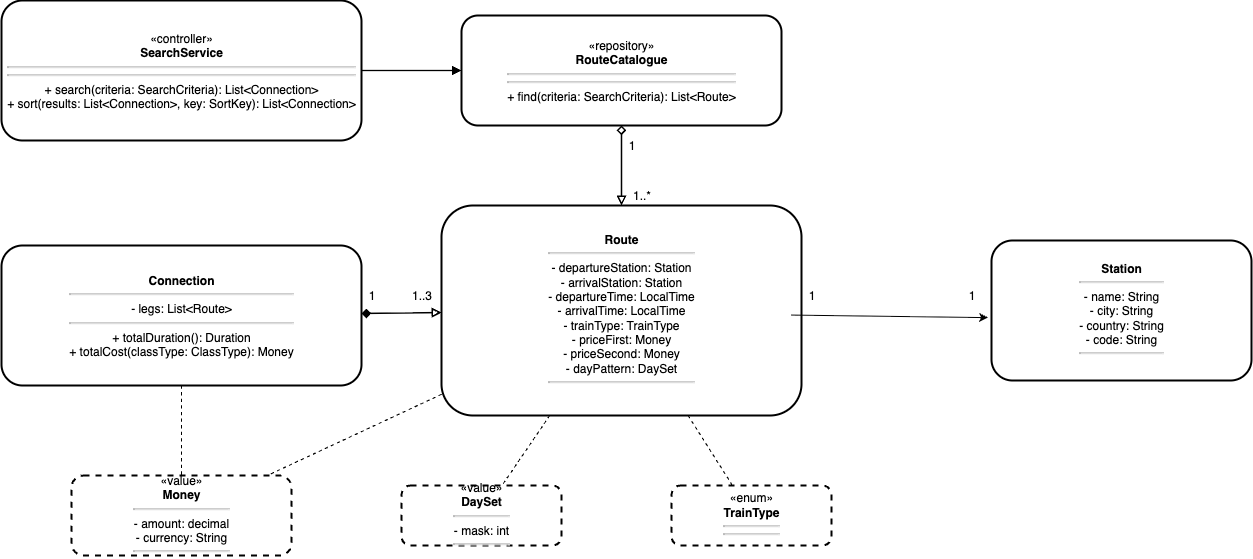

The diagram above was exported from draw.io. Its source (the exported page's mxGraphModel, read from the mxfile embedded in the PNG):
<mxGraphModel dx="2301" dy="967" grid="1" gridSize="10" guides="1" tooltips="1" connect="1" arrows="1" fold="1" page="1" pageScale="1" pageWidth="850" pageHeight="1100" math="0" shadow="0">
  <root>
    <mxCell id="0" />
    <mxCell id="1" parent="0" />
    <mxCell id="uyMKRn6onxKVKJ5oFFq5-20" value="&amp;laquo;controller&amp;raquo;&lt;br/&gt;&lt;b&gt;SearchService&lt;/b&gt;&lt;hr/&gt;&lt;hr/&gt;+ search(criteria: SearchCriteria): List&amp;lt;Connection&amp;gt;&lt;br/&gt;+ sort(results: List&amp;lt;Connection&amp;gt;, key: SortKey): List&amp;lt;Connection&amp;gt;" style="shape=rect;whiteSpace=wrap;html=1;rounded=1;strokeWidth=2;" vertex="1" parent="1">
      <mxGeometry y="45" width="360" height="140" as="geometry" />
    </mxCell>
    <mxCell id="uyMKRn6onxKVKJ5oFFq5-21" value="&amp;laquo;repository&amp;raquo;&lt;br/&gt;&lt;b&gt;RouteCatalogue&lt;/b&gt;&lt;hr/&gt;&lt;hr/&gt;+ find(criteria: SearchCriteria): List&amp;lt;Route&amp;gt;" style="shape=rect;whiteSpace=wrap;html=1;rounded=1;strokeWidth=2;" vertex="1" parent="1">
      <mxGeometry x="460" y="60" width="320" height="110" as="geometry" />
    </mxCell>
    <mxCell id="uyMKRn6onxKVKJ5oFFq5-22" value="&lt;b&gt;Route&lt;/b&gt;&lt;hr/&gt;- departureStation: Station&lt;br/&gt;- arrivalStation: Station&lt;br/&gt;- departureTime: LocalTime&lt;br/&gt;- arrivalTime: LocalTime&lt;br/&gt;- trainType: TrainType&lt;br/&gt;- priceFirst: Money&lt;br/&gt;- priceSecond: Money&lt;br/&gt;- dayPattern: DaySet&lt;hr/&gt;" style="shape=rect;whiteSpace=wrap;html=1;rounded=1;strokeWidth=2;" vertex="1" parent="1">
      <mxGeometry x="440" y="250" width="360" height="210" as="geometry" />
    </mxCell>
    <mxCell id="uyMKRn6onxKVKJ5oFFq5-23" value="&lt;b&gt;Connection&lt;/b&gt;&lt;hr/&gt;- legs: List&amp;lt;Route&amp;gt;&lt;hr/&gt;+ totalDuration(): Duration&lt;br/&gt;+ totalCost(classType: ClassType): Money" style="shape=rect;whiteSpace=wrap;html=1;rounded=1;strokeWidth=2;" vertex="1" parent="1">
      <mxGeometry y="290" width="360" height="140" as="geometry" />
    </mxCell>
    <mxCell id="uyMKRn6onxKVKJ5oFFq5-24" value="&lt;b&gt;Station&lt;/b&gt;&lt;hr/&gt;- name: String&lt;br/&gt;- city: String&lt;br/&gt;- country: String&lt;br/&gt;- code: String&lt;hr/&gt;" style="shape=rect;whiteSpace=wrap;html=1;rounded=1;strokeWidth=2;" vertex="1" parent="1">
      <mxGeometry x="990" y="285" width="260" height="140" as="geometry" />
    </mxCell>
    <mxCell id="uyMKRn6onxKVKJ5oFFq5-25" value="&amp;laquo;enum&amp;raquo;&lt;br/&gt;&lt;b&gt;TrainType&lt;/b&gt;&lt;hr/&gt;&lt;hr/&gt;" style="shape=rect;whiteSpace=wrap;html=1;rounded=1;strokeWidth=2;dashed=1;" vertex="1" parent="1">
      <mxGeometry x="670" y="530" width="160" height="60" as="geometry" />
    </mxCell>
    <mxCell id="uyMKRn6onxKVKJ5oFFq5-27" value="&amp;laquo;value&amp;raquo;&lt;br/&gt;&lt;b&gt;Money&lt;/b&gt;&lt;hr/&gt;- amount: decimal&lt;br/&gt;- currency: String&lt;hr/&gt;" style="shape=rect;whiteSpace=wrap;html=1;rounded=1;strokeWidth=2;dashed=1;" vertex="1" parent="1">
      <mxGeometry x="70" y="520" width="220" height="80" as="geometry" />
    </mxCell>
    <mxCell id="uyMKRn6onxKVKJ5oFFq5-28" value="&amp;laquo;value&amp;raquo;&lt;br/&gt;&lt;b&gt;DaySet&lt;/b&gt;&lt;hr/&gt;- mask: int&lt;hr/&gt;" style="shape=rect;whiteSpace=wrap;html=1;rounded=1;strokeWidth=2;dashed=1;" vertex="1" parent="1">
      <mxGeometry x="400" y="530" width="160" height="60" as="geometry" />
    </mxCell>
    <mxCell id="uyMKRn6onxKVKJ5oFFq5-29" value="" style="endArrow=block;html=1;strokeWidth=1.3;" edge="1" parent="1" source="uyMKRn6onxKVKJ5oFFq5-20" target="uyMKRn6onxKVKJ5oFFq5-21">
      <mxGeometry relative="1" as="geometry" />
    </mxCell>
    <mxCell id="uyMKRn6onxKVKJ5oFFq5-30" value="" style="endArrow=block;endFill=0;startArrow=diamond;startFill=0;html=1;strokeWidth=1.5;" edge="1" parent="1" source="uyMKRn6onxKVKJ5oFFq5-21" target="uyMKRn6onxKVKJ5oFFq5-22">
      <mxGeometry relative="1" as="geometry" />
    </mxCell>
    <mxCell id="uyMKRn6onxKVKJ5oFFq5-31" value="1" style="text;html=1;strokeColor=none;fillColor=none;align=center;verticalAlign=middle;" vertex="1" parent="1">
      <mxGeometry x="620" y="180" width="20" height="20" as="geometry" />
    </mxCell>
    <mxCell id="uyMKRn6onxKVKJ5oFFq5-32" value="1..*" style="text;html=1;strokeColor=none;fillColor=none;align=center;verticalAlign=middle;" vertex="1" parent="1">
      <mxGeometry x="620" y="230" width="40" height="20" as="geometry" />
    </mxCell>
    <mxCell id="uyMKRn6onxKVKJ5oFFq5-33" value="" style="endArrow=block;endFill=0;startArrow=diamond;startFill=1;html=1;strokeWidth=1.5;" edge="1" parent="1" source="uyMKRn6onxKVKJ5oFFq5-23" target="uyMKRn6onxKVKJ5oFFq5-22">
      <mxGeometry relative="1" as="geometry" />
    </mxCell>
    <mxCell id="uyMKRn6onxKVKJ5oFFq5-34" value="1" style="text;html=1;strokeColor=none;fillColor=none;align=center;verticalAlign=middle;" vertex="1" parent="1">
      <mxGeometry x="360" y="330" width="20" height="20" as="geometry" />
    </mxCell>
    <mxCell id="uyMKRn6onxKVKJ5oFFq5-35" value="1..3" style="text;html=1;strokeColor=none;fillColor=none;align=center;verticalAlign=middle;" vertex="1" parent="1">
      <mxGeometry x="400" y="330" width="40" height="20" as="geometry" />
    </mxCell>
    <mxCell id="uyMKRn6onxKVKJ5oFFq5-40" value="1" style="text;html=1;strokeColor=none;fillColor=none;align=center;verticalAlign=middle;" vertex="1" parent="1">
      <mxGeometry x="800" y="330" width="20" height="20" as="geometry" />
    </mxCell>
    <mxCell id="uyMKRn6onxKVKJ5oFFq5-41" value="1" style="text;html=1;strokeColor=none;fillColor=none;align=center;verticalAlign=middle;" vertex="1" parent="1">
      <mxGeometry x="960" y="330" width="20" height="20" as="geometry" />
    </mxCell>
    <mxCell id="uyMKRn6onxKVKJ5oFFq5-42" value="" style="endArrow=none;dashed=1;html=1;strokeWidth=1.1;" edge="1" parent="1" source="uyMKRn6onxKVKJ5oFFq5-22" target="uyMKRn6onxKVKJ5oFFq5-25">
      <mxGeometry relative="1" as="geometry" />
    </mxCell>
    <mxCell id="uyMKRn6onxKVKJ5oFFq5-44" value="" style="endArrow=none;dashed=1;html=1;strokeWidth=1.1;" edge="1" parent="1" source="uyMKRn6onxKVKJ5oFFq5-22" target="uyMKRn6onxKVKJ5oFFq5-27">
      <mxGeometry relative="1" as="geometry" />
    </mxCell>
    <mxCell id="uyMKRn6onxKVKJ5oFFq5-45" value="" style="endArrow=none;dashed=1;html=1;strokeWidth=1.1;" edge="1" parent="1" source="uyMKRn6onxKVKJ5oFFq5-23" target="uyMKRn6onxKVKJ5oFFq5-27">
      <mxGeometry relative="1" as="geometry" />
    </mxCell>
    <mxCell id="uyMKRn6onxKVKJ5oFFq5-46" value="" style="endArrow=none;dashed=1;html=1;strokeWidth=1.1;" edge="1" parent="1" source="uyMKRn6onxKVKJ5oFFq5-22" target="uyMKRn6onxKVKJ5oFFq5-28">
      <mxGeometry relative="1" as="geometry" />
    </mxCell>
    <mxCell id="uyMKRn6onxKVKJ5oFFq5-51" value="" style="endArrow=classic;html=1;rounded=0;entryX=-0.013;entryY=0.551;entryDx=0;entryDy=0;entryPerimeter=0;" edge="1" parent="1" target="uyMKRn6onxKVKJ5oFFq5-24">
      <mxGeometry relative="1" as="geometry">
        <mxPoint x="790" y="359.58000000000004" as="sourcePoint" />
        <mxPoint x="950" y="359.58000000000004" as="targetPoint" />
      </mxGeometry>
    </mxCell>
  </root>
</mxGraphModel>